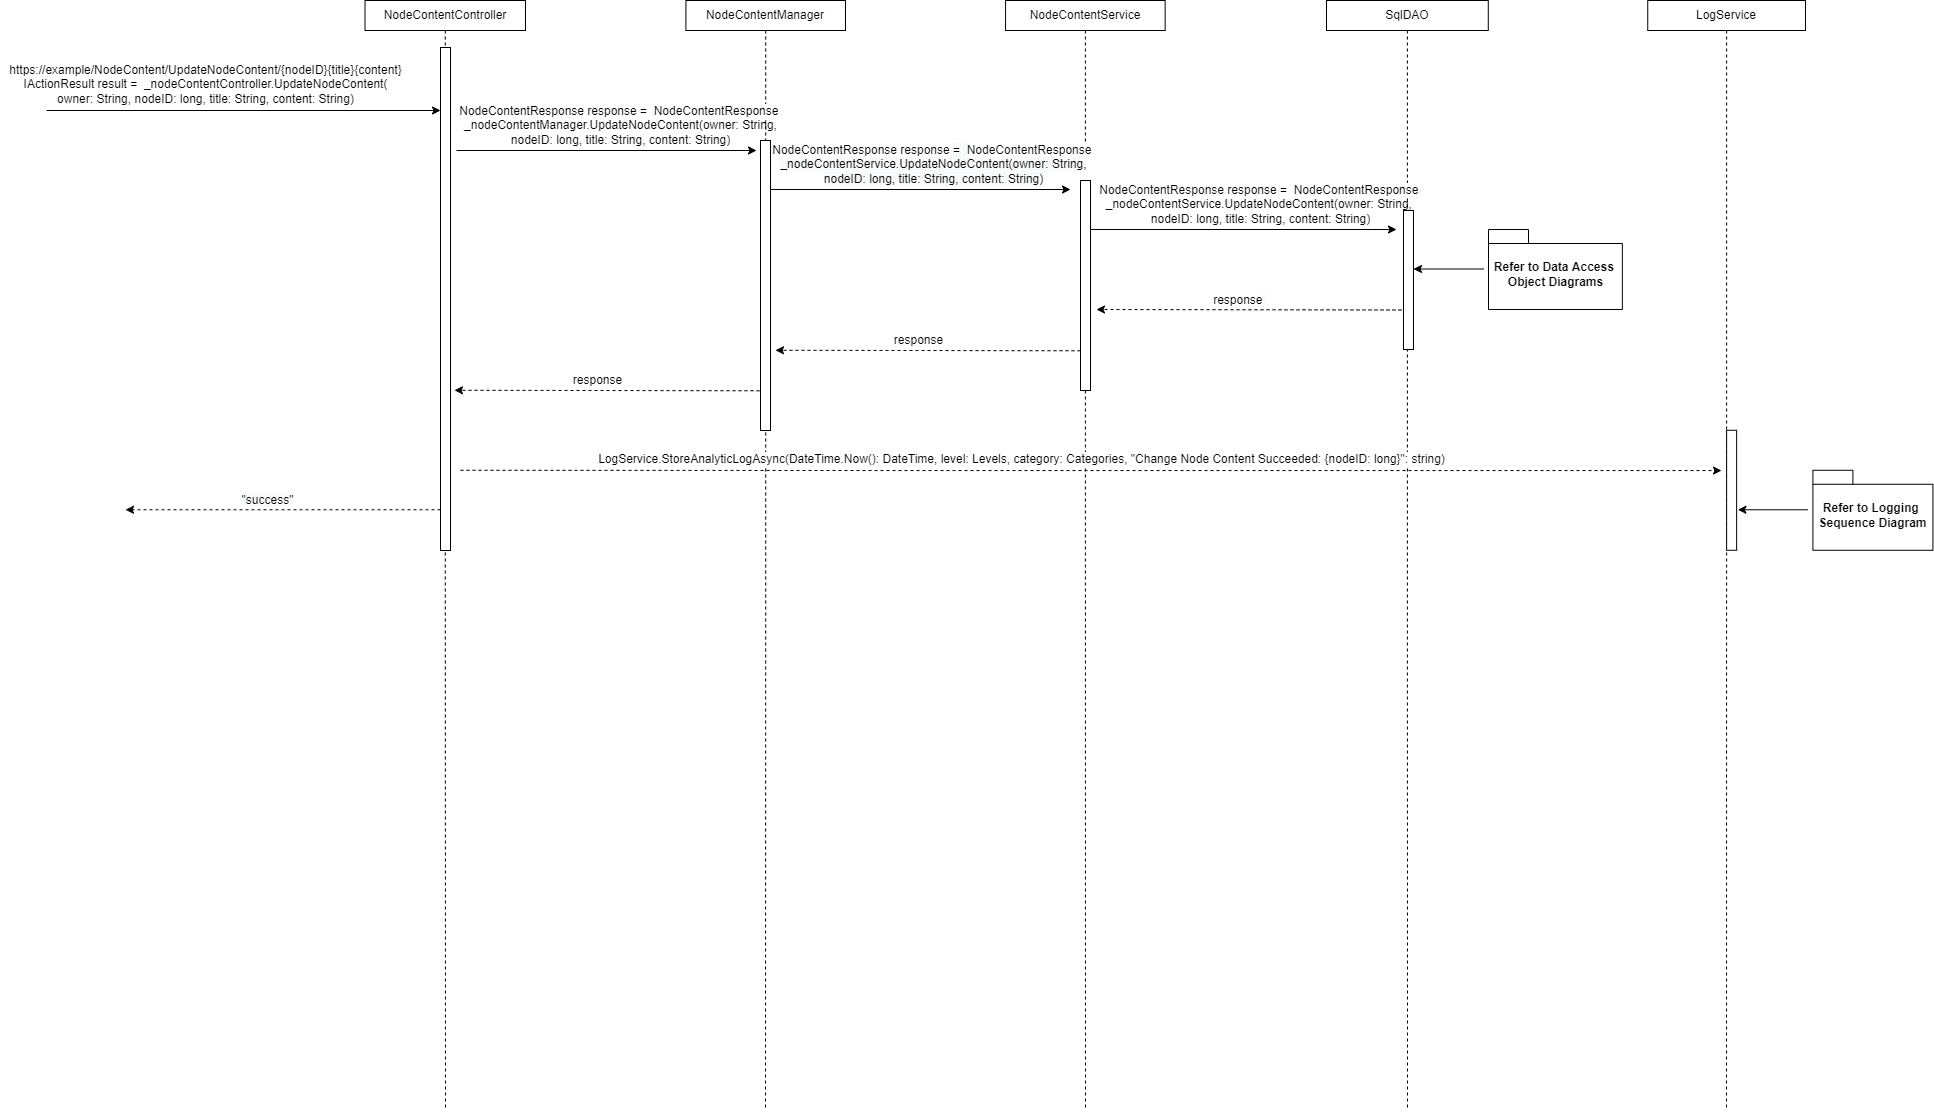

The diagram above was exported from draw.io. Its source (the exported page's mxGraphModel, read from the mxfile embedded in the PNG):
<mxGraphModel dx="2912" dy="1154" grid="1" gridSize="10" guides="1" tooltips="1" connect="1" arrows="1" fold="1" page="1" pageScale="1" pageWidth="850" pageHeight="1100" math="0" shadow="0">
  <root>
    <mxCell id="0" />
    <mxCell id="1" parent="0" />
    <mxCell id="Dh_2RQf0pWd09u3ogFyZ-1" style="edgeStyle=orthogonalEdgeStyle;rounded=0;orthogonalLoop=1;jettySize=auto;html=1;dashed=1;endArrow=none;endFill=0;" parent="1" source="Dh_2RQf0pWd09u3ogFyZ-2" edge="1">
      <mxGeometry relative="1" as="geometry">
        <mxPoint x="325" y="1240" as="targetPoint" />
      </mxGeometry>
    </mxCell>
    <mxCell id="Dh_2RQf0pWd09u3ogFyZ-2" value="NodeContentController" style="whiteSpace=wrap;html=1;fontSize=12;" parent="1" vertex="1">
      <mxGeometry x="244.52000000000004" y="130" width="160.48" height="30" as="geometry" />
    </mxCell>
    <mxCell id="Dh_2RQf0pWd09u3ogFyZ-3" style="edgeStyle=orthogonalEdgeStyle;rounded=0;orthogonalLoop=1;jettySize=auto;html=1;dashed=1;endArrow=none;endFill=0;" parent="1" source="Dh_2RQf0pWd09u3ogFyZ-4" edge="1">
      <mxGeometry relative="1" as="geometry">
        <mxPoint x="1287" y="1240" as="targetPoint" />
      </mxGeometry>
    </mxCell>
    <mxCell id="Dh_2RQf0pWd09u3ogFyZ-4" value="&lt;span style=&quot;background-color: rgb(255 , 255 , 255)&quot;&gt;SqlDAO&lt;/span&gt;" style="whiteSpace=wrap;html=1;fontSize=12;" parent="1" vertex="1">
      <mxGeometry x="1206" y="130" width="161.78" height="30" as="geometry" />
    </mxCell>
    <mxCell id="Dh_2RQf0pWd09u3ogFyZ-5" style="edgeStyle=orthogonalEdgeStyle;rounded=0;orthogonalLoop=1;jettySize=auto;html=1;dashed=1;endArrow=none;endFill=0;" parent="1" source="Dh_2RQf0pWd09u3ogFyZ-6" edge="1">
      <mxGeometry relative="1" as="geometry">
        <mxPoint x="1606" y="1240" as="targetPoint" />
      </mxGeometry>
    </mxCell>
    <mxCell id="Dh_2RQf0pWd09u3ogFyZ-6" value="LogService" style="whiteSpace=wrap;html=1;fontSize=12;" parent="1" vertex="1">
      <mxGeometry x="1527.2399999999998" y="130" width="157.78" height="30" as="geometry" />
    </mxCell>
    <mxCell id="Dh_2RQf0pWd09u3ogFyZ-7" value="" style="rounded=0;whiteSpace=wrap;html=1;fontSize=12;fillColor=default;gradientColor=none;" parent="1" vertex="1">
      <mxGeometry x="320" y="177" width="10" height="503" as="geometry" />
    </mxCell>
    <mxCell id="Dh_2RQf0pWd09u3ogFyZ-8" style="edgeStyle=orthogonalEdgeStyle;rounded=0;orthogonalLoop=1;jettySize=auto;html=1;dashed=1;endArrow=none;endFill=0;" parent="1" source="Dh_2RQf0pWd09u3ogFyZ-9" edge="1">
      <mxGeometry relative="1" as="geometry">
        <mxPoint x="645" y="1240" as="targetPoint" />
      </mxGeometry>
    </mxCell>
    <mxCell id="Dh_2RQf0pWd09u3ogFyZ-9" value="NodeContentManager" style="whiteSpace=wrap;html=1;fontSize=12;" parent="1" vertex="1">
      <mxGeometry x="565.4099999999999" y="130" width="159.59" height="30" as="geometry" />
    </mxCell>
    <mxCell id="Dh_2RQf0pWd09u3ogFyZ-10" style="edgeStyle=orthogonalEdgeStyle;rounded=0;orthogonalLoop=1;jettySize=auto;html=1;dashed=1;endArrow=none;endFill=0;" parent="1" source="Dh_2RQf0pWd09u3ogFyZ-11" edge="1">
      <mxGeometry relative="1" as="geometry">
        <mxPoint x="965" y="1240" as="targetPoint" />
      </mxGeometry>
    </mxCell>
    <mxCell id="Dh_2RQf0pWd09u3ogFyZ-11" value="NodeContentService" style="whiteSpace=wrap;html=1;fontSize=12;" parent="1" vertex="1">
      <mxGeometry x="885.06" y="130" width="159.59" height="30" as="geometry" />
    </mxCell>
    <mxCell id="Dh_2RQf0pWd09u3ogFyZ-12" value="" style="endArrow=classic;html=1;rounded=0;" parent="1" edge="1">
      <mxGeometry width="50" height="50" relative="1" as="geometry">
        <mxPoint x="-73.9699999999998" y="240" as="sourcePoint" />
        <mxPoint x="320" y="240" as="targetPoint" />
      </mxGeometry>
    </mxCell>
    <mxCell id="Dh_2RQf0pWd09u3ogFyZ-13" value="https://example/NodeContent/UpdateNodeContent/{nodeID}{title}{content}&lt;br&gt;IActionResult result =&amp;nbsp; _nodeContentController.UpdateNodeContent(&lt;br&gt;owner: String, nodeID: long, title: String, content: String)" style="text;html=1;align=center;verticalAlign=middle;resizable=0;points=[];autosize=1;strokeColor=none;fillColor=none;" parent="1" vertex="1">
      <mxGeometry x="-120" y="188.99999999999977" width="410" height="50" as="geometry" />
    </mxCell>
    <mxCell id="Dh_2RQf0pWd09u3ogFyZ-14" value="" style="endArrow=classic;html=1;rounded=0;fontSize=12;" parent="1" edge="1">
      <mxGeometry width="50" height="50" relative="1" as="geometry">
        <mxPoint x="336" y="280" as="sourcePoint" />
        <mxPoint x="636" y="280" as="targetPoint" />
        <Array as="points" />
      </mxGeometry>
    </mxCell>
    <mxCell id="Dh_2RQf0pWd09u3ogFyZ-15" value="&lt;span style=&quot;background-color: rgb(255 , 255 , 255)&quot;&gt;NodeContentResponse response&lt;/span&gt;&amp;nbsp;=&amp;nbsp;&amp;nbsp;&lt;span style=&quot;background-color: rgb(255 , 255 , 255)&quot;&gt;NodeContentResponse&amp;nbsp;&lt;br&gt;&lt;/span&gt;_nodeContentManager.UpdateNodeContent(owner: String,&lt;br&gt;nodeID: long, title: String, content: String)" style="text;html=1;align=center;verticalAlign=middle;resizable=0;points=[];autosize=1;strokeColor=none;fillColor=none;" parent="1" vertex="1">
      <mxGeometry x="330.0000000000001" y="229.99999999999977" width="340" height="50" as="geometry" />
    </mxCell>
    <mxCell id="Dh_2RQf0pWd09u3ogFyZ-16" value="" style="whiteSpace=wrap;html=1;fontSize=12;" parent="1" vertex="1">
      <mxGeometry x="640" y="270" width="10" height="290" as="geometry" />
    </mxCell>
    <mxCell id="Dh_2RQf0pWd09u3ogFyZ-17" value="" style="endArrow=classic;html=1;rounded=0;dashed=1;fontSize=12;" parent="1" edge="1">
      <mxGeometry width="50" height="50" relative="1" as="geometry">
        <mxPoint x="319.9999999999991" y="639.27" as="sourcePoint" />
        <mxPoint x="5" y="639.2700000000004" as="targetPoint" />
      </mxGeometry>
    </mxCell>
    <mxCell id="Dh_2RQf0pWd09u3ogFyZ-18" value="&lt;span style=&quot;background-color: rgb(248 , 249 , 250)&quot;&gt;&quot;success&quot;&lt;/span&gt;" style="edgeLabel;html=1;align=center;verticalAlign=middle;resizable=0;points=[];fontSize=12;" parent="Dh_2RQf0pWd09u3ogFyZ-17" connectable="0" vertex="1">
      <mxGeometry x="0.0829" relative="1" as="geometry">
        <mxPoint x="-2" y="-10" as="offset" />
      </mxGeometry>
    </mxCell>
    <mxCell id="Dh_2RQf0pWd09u3ogFyZ-19" value="" style="endArrow=classic;html=1;rounded=0;dashed=1;fontSize=12;" parent="1" edge="1">
      <mxGeometry width="50" height="50" relative="1" as="geometry">
        <mxPoint x="340" y="599.7700000000004" as="sourcePoint" />
        <mxPoint x="1601" y="600.0499999999997" as="targetPoint" />
        <Array as="points">
          <mxPoint x="777.8041379310346" y="600.0500000000002" />
          <mxPoint x="832.8041379310346" y="600.0500000000002" />
        </Array>
      </mxGeometry>
    </mxCell>
    <mxCell id="Dh_2RQf0pWd09u3ogFyZ-20" value="&lt;span style=&quot;background-color: rgb(255 , 255 , 255) ; font-family: &amp;#34;helvetica&amp;#34;&quot;&gt;LogService.StoreAnalyticLogAsync(DateTime.Now()&lt;/span&gt;&lt;span style=&quot;background-color: rgb(255 , 255 , 255) ; font-family: &amp;#34;helvetica&amp;#34;&quot;&gt;: DateTime, level: Levels&lt;/span&gt;&lt;span style=&quot;background-color: rgb(255 , 255 , 255) ; font-family: &amp;#34;helvetica&amp;#34;&quot;&gt;, category: Categories&lt;/span&gt;&lt;span style=&quot;background-color: rgb(255 , 255 , 255) ; font-family: &amp;#34;helvetica&amp;#34;&quot;&gt;, &quot;Change Node Content Succeeded: {nodeID: long}&quot;&lt;/span&gt;&lt;span style=&quot;background-color: rgb(255 , 255 , 255) ; font-family: &amp;#34;helvetica&amp;#34;&quot;&gt;: string)&lt;/span&gt;" style="text;html=1;align=center;verticalAlign=middle;resizable=0;points=[];autosize=1;strokeColor=none;fillColor=none;fontSize=12;" parent="1" vertex="1">
      <mxGeometry x="471.0000000000002" y="579.0499999999997" width="860" height="20" as="geometry" />
    </mxCell>
    <mxCell id="Dh_2RQf0pWd09u3ogFyZ-21" value="Refer to Logging &lt;br style=&quot;font-size: 12px;&quot;&gt;Sequence Diagram" style="shape=folder;fontStyle=1;spacingTop=10;tabWidth=40;tabHeight=14;tabPosition=left;html=1;fontSize=12;" parent="1" vertex="1">
      <mxGeometry x="1692.4100000000003" y="599.7700000000004" width="120" height="80" as="geometry" />
    </mxCell>
    <mxCell id="Dh_2RQf0pWd09u3ogFyZ-22" value="" style="endArrow=classic;html=1;rounded=0;fontSize=12;" parent="1" edge="1">
      <mxGeometry width="50" height="50" relative="1" as="geometry">
        <mxPoint x="1687.4099999999999" y="639.2700000000004" as="sourcePoint" />
        <mxPoint x="1617.414137931035" y="639.2700000000004" as="targetPoint" />
        <Array as="points" />
      </mxGeometry>
    </mxCell>
    <mxCell id="Dh_2RQf0pWd09u3ogFyZ-23" value="" style="whiteSpace=wrap;html=1;fontSize=12;" parent="1" vertex="1">
      <mxGeometry x="1606.1299999999999" y="559.77" width="10" height="120" as="geometry" />
    </mxCell>
    <mxCell id="Dh_2RQf0pWd09u3ogFyZ-24" value="NodeContentResponse response&lt;span style=&quot;background-color: rgb(248 , 249 , 250)&quot;&gt;&amp;nbsp;=&amp;nbsp;&amp;nbsp;&lt;/span&gt;NodeContentResponse&amp;nbsp;&lt;br&gt;&lt;span style=&quot;background-color: rgb(248 , 249 , 250)&quot;&gt;_nodeContentService.UpdateNodeContent(&lt;/span&gt;&lt;span style=&quot;background-color: rgb(248 , 249 , 250)&quot;&gt;owner: String,&lt;/span&gt;&lt;span style=&quot;background-color: rgb(248 , 249 , 250)&quot;&gt;&lt;br&gt;nodeID: long,&amp;nbsp;&lt;/span&gt;&lt;span style=&quot;background-color: rgb(248 , 249 , 250)&quot;&gt;title: String, content: String)&lt;/span&gt;" style="edgeLabel;html=1;align=center;verticalAlign=middle;resizable=0;points=[];fontSize=12;" parent="1" connectable="0" vertex="1">
      <mxGeometry x="820" y="289" as="geometry">
        <mxPoint x="-8" y="4" as="offset" />
      </mxGeometry>
    </mxCell>
    <mxCell id="Dh_2RQf0pWd09u3ogFyZ-25" value="" style="endArrow=classic;html=1;rounded=0;fontSize=12;" parent="1" edge="1">
      <mxGeometry width="50" height="50" relative="1" as="geometry">
        <mxPoint x="650" y="319" as="sourcePoint" />
        <mxPoint x="950" y="319" as="targetPoint" />
        <Array as="points" />
      </mxGeometry>
    </mxCell>
    <mxCell id="Dh_2RQf0pWd09u3ogFyZ-26" value="" style="whiteSpace=wrap;html=1;fontSize=12;" parent="1" vertex="1">
      <mxGeometry x="960" y="310" width="10" height="210" as="geometry" />
    </mxCell>
    <mxCell id="Dh_2RQf0pWd09u3ogFyZ-27" value="" style="endArrow=classic;html=1;rounded=0;fontSize=12;" parent="1" edge="1">
      <mxGeometry width="50" height="50" relative="1" as="geometry">
        <mxPoint x="970" y="359" as="sourcePoint" />
        <mxPoint x="1276" y="359" as="targetPoint" />
        <Array as="points" />
      </mxGeometry>
    </mxCell>
    <mxCell id="Dh_2RQf0pWd09u3ogFyZ-28" value="&lt;span style=&quot;background-color: rgb(255 , 255 , 255)&quot;&gt;NodeContentResponse response&lt;/span&gt;&amp;nbsp;=&amp;nbsp;&amp;nbsp;&lt;span style=&quot;background-color: rgb(255 , 255 , 255)&quot;&gt;NodeContentResponse&amp;nbsp;&lt;/span&gt;&lt;br&gt;_nodeContentService.UpdateNodeContent(owner: String,&amp;nbsp;&lt;br&gt;nodeID: long, title: String, content: String)" style="text;html=1;align=center;verticalAlign=middle;resizable=0;points=[];autosize=1;strokeColor=none;fillColor=none;" parent="1" vertex="1">
      <mxGeometry x="970" y="309" width="340" height="50" as="geometry" />
    </mxCell>
    <mxCell id="Dh_2RQf0pWd09u3ogFyZ-29" value="" style="whiteSpace=wrap;html=1;fontSize=12;" parent="1" vertex="1">
      <mxGeometry x="1283" y="340" width="10" height="139" as="geometry" />
    </mxCell>
    <mxCell id="Dh_2RQf0pWd09u3ogFyZ-30" value="Refer to Data Access &lt;br&gt;Object Diagrams" style="shape=folder;fontStyle=1;spacingTop=10;tabWidth=40;tabHeight=14;tabPosition=left;html=1;fontSize=12;" parent="1" vertex="1">
      <mxGeometry x="1368" y="359" width="133.86" height="80" as="geometry" />
    </mxCell>
    <mxCell id="Dh_2RQf0pWd09u3ogFyZ-31" value="" style="endArrow=classic;html=1;rounded=0;fontSize=12;" parent="1" edge="1">
      <mxGeometry width="50" height="50" relative="1" as="geometry">
        <mxPoint x="1363" y="398.5" as="sourcePoint" />
        <mxPoint x="1293.004137931035" y="398.5" as="targetPoint" />
        <Array as="points" />
      </mxGeometry>
    </mxCell>
    <mxCell id="Dh_2RQf0pWd09u3ogFyZ-32" value="" style="endArrow=classic;html=1;rounded=0;dashed=1;fontSize=12;" parent="1" edge="1">
      <mxGeometry width="50" height="50" relative="1" as="geometry">
        <mxPoint x="1281" y="439.5" as="sourcePoint" />
        <mxPoint x="976" y="439" as="targetPoint" />
      </mxGeometry>
    </mxCell>
    <mxCell id="Dh_2RQf0pWd09u3ogFyZ-33" value="response&lt;span style=&quot;background-color: rgb(248 , 249 , 250)&quot;&gt;&amp;nbsp;&lt;/span&gt;" style="edgeLabel;html=1;align=center;verticalAlign=middle;resizable=0;points=[];fontSize=12;" parent="Dh_2RQf0pWd09u3ogFyZ-32" connectable="0" vertex="1">
      <mxGeometry x="0.0829" relative="1" as="geometry">
        <mxPoint x="2" y="-10" as="offset" />
      </mxGeometry>
    </mxCell>
    <mxCell id="Dh_2RQf0pWd09u3ogFyZ-34" value="" style="endArrow=classic;html=1;rounded=0;dashed=1;fontSize=12;" parent="1" edge="1">
      <mxGeometry width="50" height="50" relative="1" as="geometry">
        <mxPoint x="960" y="480.27" as="sourcePoint" />
        <mxPoint x="655" y="479.77" as="targetPoint" />
      </mxGeometry>
    </mxCell>
    <mxCell id="Dh_2RQf0pWd09u3ogFyZ-35" value="response" style="edgeLabel;html=1;align=center;verticalAlign=middle;resizable=0;points=[];fontSize=12;" parent="Dh_2RQf0pWd09u3ogFyZ-34" connectable="0" vertex="1">
      <mxGeometry x="0.0829" relative="1" as="geometry">
        <mxPoint x="2" y="-10" as="offset" />
      </mxGeometry>
    </mxCell>
    <mxCell id="Dh_2RQf0pWd09u3ogFyZ-36" value="" style="endArrow=classic;html=1;rounded=0;dashed=1;fontSize=12;" parent="1" edge="1">
      <mxGeometry width="50" height="50" relative="1" as="geometry">
        <mxPoint x="639" y="520.27" as="sourcePoint" />
        <mxPoint x="334" y="519.77" as="targetPoint" />
      </mxGeometry>
    </mxCell>
    <mxCell id="Dh_2RQf0pWd09u3ogFyZ-37" value="response" style="edgeLabel;html=1;align=center;verticalAlign=middle;resizable=0;points=[];fontSize=12;" parent="Dh_2RQf0pWd09u3ogFyZ-36" connectable="0" vertex="1">
      <mxGeometry x="0.0829" relative="1" as="geometry">
        <mxPoint x="2" y="-10" as="offset" />
      </mxGeometry>
    </mxCell>
  </root>
</mxGraphModel>